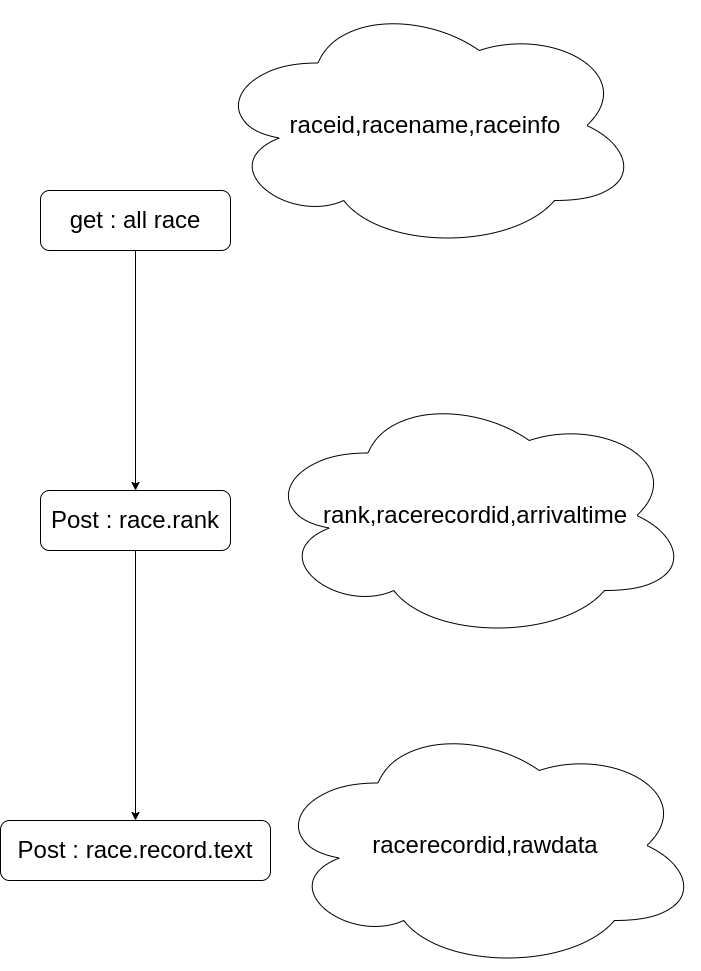

The diagram above was exported from draw.io. Its source (the exported page's mxGraphModel, read from the mxfile embedded in the PNG):
<mxGraphModel dx="1600" dy="775" grid="1" gridSize="10" guides="1" tooltips="1" connect="1" arrows="1" fold="1" page="1" pageScale="1" pageWidth="827" pageHeight="1169" math="0" shadow="0">
  <root>
    <mxCell id="0" />
    <mxCell id="1" parent="0" />
    <mxCell id="NpvFCPLjzX6-AdWZAAtz-1" value="&lt;font style=&quot;font-size: 24px;&quot;&gt;get : all race&lt;/font&gt;" style="rounded=1;whiteSpace=wrap;html=1;" vertex="1" parent="1">
      <mxGeometry x="260" y="340" width="190" height="60" as="geometry" />
    </mxCell>
    <mxCell id="NpvFCPLjzX6-AdWZAAtz-2" value="" style="endArrow=classic;html=1;rounded=0;exitX=0.5;exitY=1;exitDx=0;exitDy=0;" edge="1" parent="1" source="NpvFCPLjzX6-AdWZAAtz-1" target="NpvFCPLjzX6-AdWZAAtz-3">
      <mxGeometry width="50" height="50" relative="1" as="geometry">
        <mxPoint x="550" y="670" as="sourcePoint" />
        <mxPoint x="355" y="470" as="targetPoint" />
      </mxGeometry>
    </mxCell>
    <mxCell id="NpvFCPLjzX6-AdWZAAtz-3" value="&lt;span style=&quot;font-size: 24px;&quot;&gt;Post : race.rank&lt;/span&gt;" style="rounded=1;whiteSpace=wrap;html=1;" vertex="1" parent="1">
      <mxGeometry x="260" y="640" width="190" height="60" as="geometry" />
    </mxCell>
    <mxCell id="NpvFCPLjzX6-AdWZAAtz-4" value="Post : race.record.text" style="rounded=1;whiteSpace=wrap;html=1;fontSize=24;" vertex="1" parent="1">
      <mxGeometry x="220" y="970" width="270" height="60" as="geometry" />
    </mxCell>
    <mxCell id="NpvFCPLjzX6-AdWZAAtz-5" value="" style="endArrow=classic;html=1;rounded=0;fontSize=24;exitX=0.5;exitY=1;exitDx=0;exitDy=0;" edge="1" parent="1" source="NpvFCPLjzX6-AdWZAAtz-3" target="NpvFCPLjzX6-AdWZAAtz-4">
      <mxGeometry width="50" height="50" relative="1" as="geometry">
        <mxPoint x="550" y="660" as="sourcePoint" />
        <mxPoint x="600" y="610" as="targetPoint" />
      </mxGeometry>
    </mxCell>
    <mxCell id="NpvFCPLjzX6-AdWZAAtz-6" value="raceid,racename,raceinfo" style="ellipse;shape=cloud;whiteSpace=wrap;html=1;fontSize=24;" vertex="1" parent="1">
      <mxGeometry x="430" y="150" width="430" height="250" as="geometry" />
    </mxCell>
    <mxCell id="NpvFCPLjzX6-AdWZAAtz-7" value="rank,racerecordid,arrivaltime" style="ellipse;shape=cloud;whiteSpace=wrap;html=1;fontSize=24;" vertex="1" parent="1">
      <mxGeometry x="480" y="540" width="430" height="250" as="geometry" />
    </mxCell>
    <mxCell id="NpvFCPLjzX6-AdWZAAtz-8" value="racerecordid,rawdata" style="ellipse;shape=cloud;whiteSpace=wrap;html=1;fontSize=24;" vertex="1" parent="1">
      <mxGeometry x="490" y="870" width="430" height="250" as="geometry" />
    </mxCell>
  </root>
</mxGraphModel>